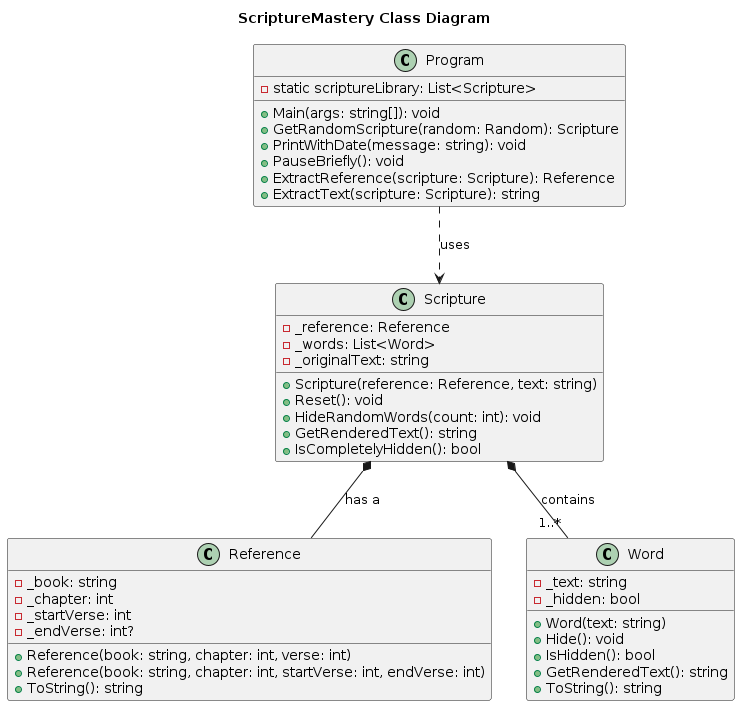

The diagram above was rendered by PlantUML. Its source (embedded in the PNG):
@startuml
title ScriptureMastery Class Diagram

class Reference {
    - _book: string
    - _chapter: int
    - _startVerse: int
    - _endVerse: int?
    + Reference(book: string, chapter: int, verse: int)
    + Reference(book: string, chapter: int, startVerse: int, endVerse: int)
    + ToString(): string
}

class Word {
    - _text: string
    - _hidden: bool
    + Word(text: string)
    + Hide(): void
    + IsHidden(): bool
    + GetRenderedText(): string
    + ToString(): string
}

class Scripture {
    - _reference: Reference
    - _words: List<Word>
    - _originalText: string
    + Scripture(reference: Reference, text: string)
    + Reset(): void
    + HideRandomWords(count: int): void
    + GetRenderedText(): string
    + IsCompletelyHidden(): bool
}

class Program {
    - static scriptureLibrary: List<Scripture>
    + Main(args: string[]): void
    + GetRandomScripture(random: Random): Scripture
    + PrintWithDate(message: string): void
    + PauseBriefly(): void
    + ExtractReference(scripture: Scripture): Reference
    + ExtractText(scripture: Scripture): string
}

' Relationships
Scripture *-- Reference : "has a"
Scripture *-- "1..*" Word : "contains"
Program ..> Scripture : "uses"
@enduml